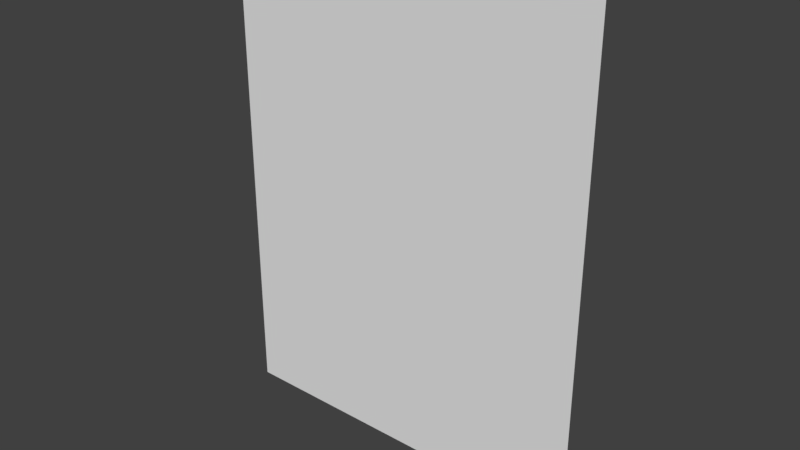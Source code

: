 # Source: Simple_Section.blend  (saved by Blender 2.79.0; exported with 4.5.12 LTS)
import bpy
from mathutils import Matrix  # noqa: F401  (used for matrix-valued properties, if any)

bpy.ops.wm.read_factory_settings(use_empty=True)
scene = bpy.context.scene
scene.name = 'Scene'

# ---- collections
col_collection_1 = bpy.data.collections.new('Collection 1'); scene.collection.children.link(col_collection_1)

# ---- materials (node trees are filled in below, after node groups)
mat_rock_wall_m_001 = bpy.data.materials.new('Rock_wall_m.001')
mat_rock_wall_m_001.alpha_threshold = 0.0
mat_rock_wall_m_001.roughness = 0.5

# ---- material node trees
mat_rock_wall_m_001.use_nodes = True; mat_rock_wall_m_001.node_tree.nodes.clear()
_N = mat_rock_wall_m_001.node_tree.nodes; _L = mat_rock_wall_m_001.node_tree.links
n0 = _N.new('ShaderNodeOutputMaterial'); n0.name = 'Material Output'; n0.location = (300, 300)
n1 = _N.new('ShaderNodeBsdfDiffuse'); n1.name = 'Diffuse BSDF'; n1.location = (10, 300)
_L.new(n1.outputs[0], n0.inputs[0])
n0.is_active_output = True

# ---- world
world_world = bpy.data.worlds.new('World'); scene.world = world_world
world_world.color = (0.05088, 0.05088, 0.05088)
world_world.use_sun_shadow = False
world_world.sun_shadow_jitter_overblur = 0.0
world_world.cycles.sampling_method = 'MANUAL'

# ---- meshes
me_cube_002 = bpy.data.meshes.new('Cube.002')
me_cube_002.from_pydata([(-2.868, -2.471, -0.000869), (2.868, -2.471, -0.000869), (-2.868, -2.471, 7.37), (2.868, -2.471, 7.37)], [], [(0, 2, 3, 1)])
_uv = me_cube_002.uv_layers.new(name='UVMap')
_uv.uv.foreach_set('vector', [0.02516, 0.5611, 0.5755, 0.5605, 0.5755, 0.9888, 0.02517, 0.9883])
me_cube_002.materials.append(mat_rock_wall_m_001)
me_cube_002.use_remesh_preserve_volume = False
me_cube_002.use_remesh_preserve_attributes = False
me_cube_002.use_mirror_vertex_groups = False
me_cube_002.update()

# ---- objects
ob_simple_section = bpy.data.objects.new('Simple_section', me_cube_002)

# ---- transforms, parenting, visibility, modifiers, constraints
ob_simple_section.location = (0.0, 0.0, 0.0)
ob_simple_section.lineart.crease_threshold = 0.0

# ---- collection membership
col_collection_1.objects.link(ob_simple_section)

# ---- scene / render settings (as saved in the file)
scene.frame_start = 1; scene.frame_end = 250; scene.frame_set(2)
scene.render.engine = 'CYCLES'
scene.render.resolution_percentage = 50
scene.render.dither_intensity = 0.0
scene.render.use_bake_selected_to_active = True
scene.render.use_bake_clear = False
scene.render.bake_margin = 8
scene.cycles.samples = 50
scene.cycles.sampling_pattern = 'TABULATED_SOBOL'
scene.cycles.use_adaptive_sampling = False
scene.cycles.use_light_tree = False
scene.cycles.caustics_reflective = False
scene.cycles.caustics_refractive = False
scene.cycles.blur_glossy = 0.0
scene.cycles.max_bounces = 4
scene.cycles.diffuse_bounces = 2
scene.cycles.glossy_bounces = 2
scene.cycles.transmission_bounces = 4
scene.cycles.transparent_max_bounces = 4
scene.cycles.sample_clamp_indirect = 0.0
scene.view_settings.view_transform = 'Standard'
bpy.context.view_layer.update()

# ---- added for rendering (the .blend has no active camera and no usable light): camera, sun
cam_auto = bpy.data.cameras.new('AutoCamera')
cam_auto.lens = 50.0
cam_auto.sensor_width = 36.0
cam_auto.clip_end = 1000.0
ob_auto_camera = bpy.data.objects.new('AutoCamera', cam_auto)
scene.collection.objects.link(ob_auto_camera)
ob_auto_camera.location = (8.64163, -12.8411, 10.5978)
ob_auto_camera.rotation_euler = (1.09748, -7.21219e-08, 0.694738)
scene.camera = ob_auto_camera
light_auto_sun = bpy.data.lights.new('AutoSun', 'SUN')
light_auto_sun.energy = 3.0
light_auto_sun.angle = 0.0523599
ob_auto_sun = bpy.data.objects.new('AutoSun', light_auto_sun)
scene.collection.objects.link(ob_auto_sun)
ob_auto_sun.rotation_euler = (0.872665, 0.174533, 0.523599)
bpy.context.view_layer.update()
